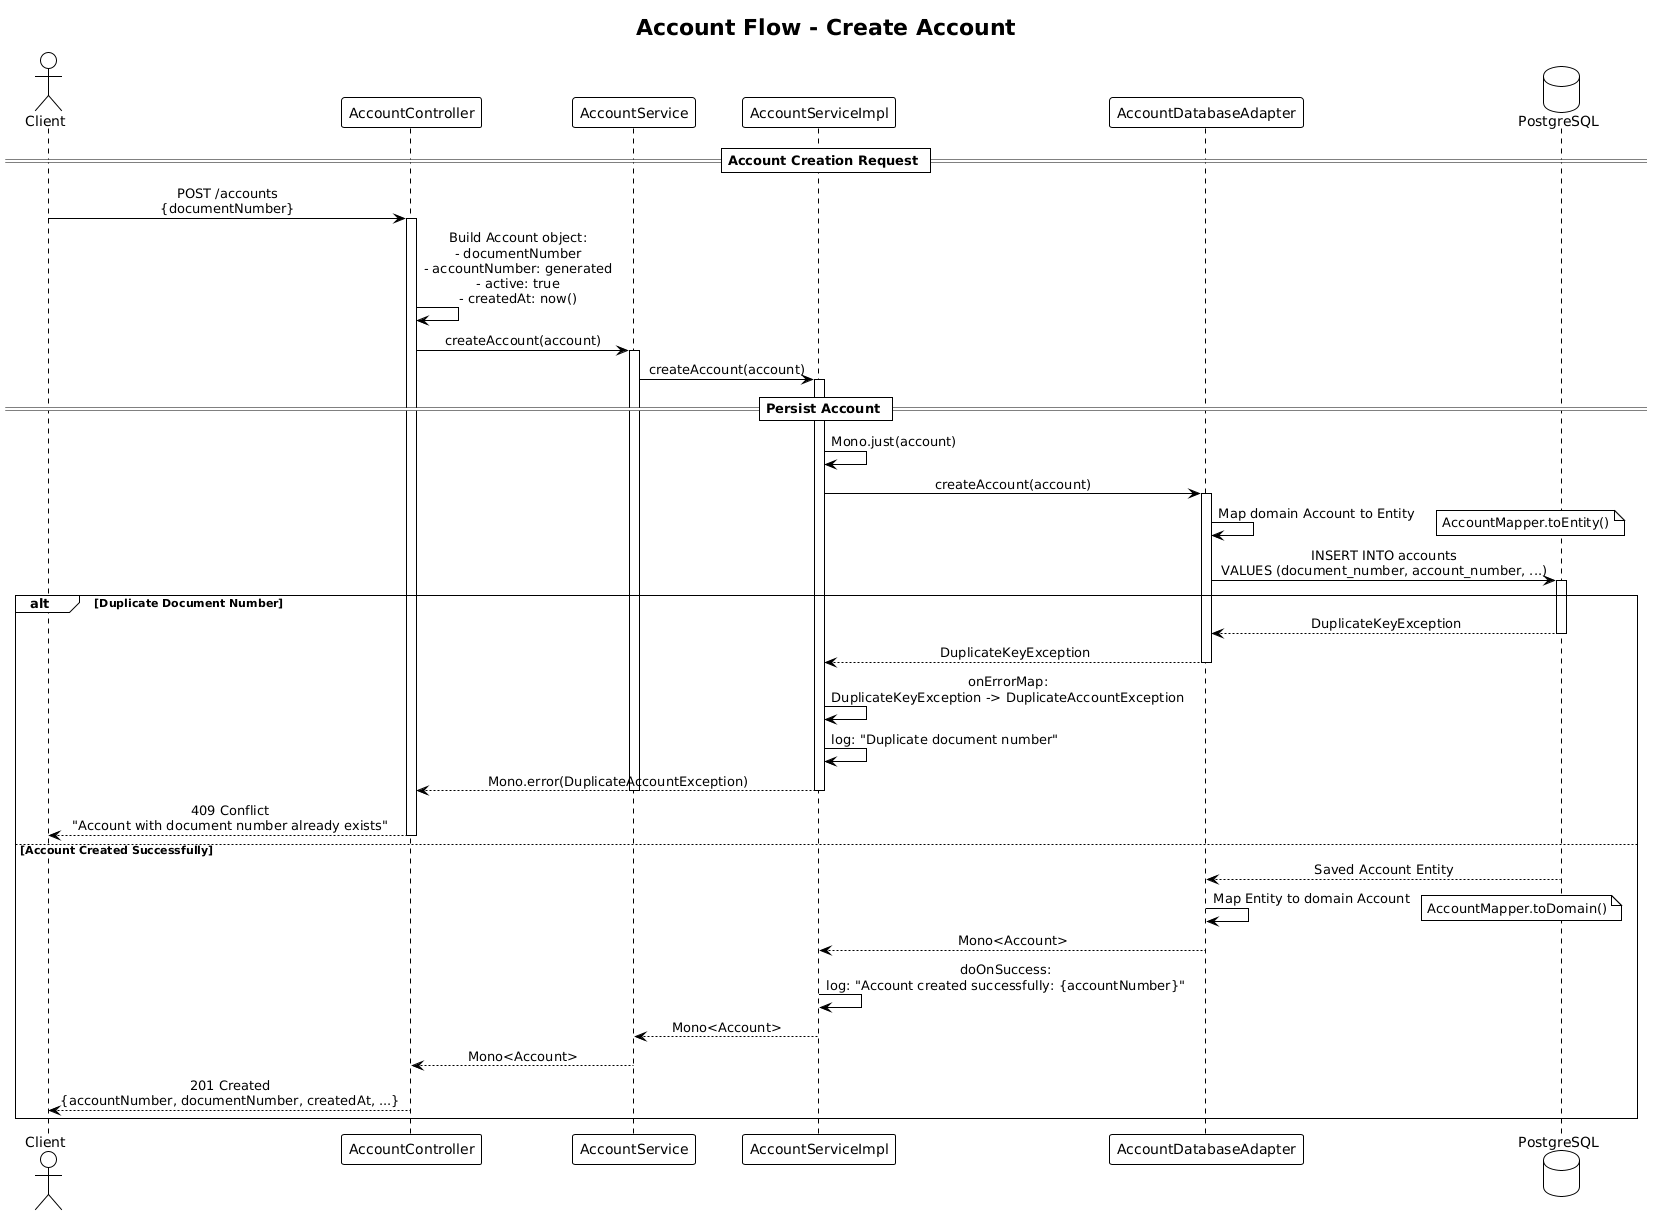

The diagram above was rendered by PlantUML. Its source (embedded in the PNG):
@startuml Sequence - Create Account

!theme plain
skinparam sequenceMessageAlign center

title Account Flow - Create Account

actor Client
participant "AccountController" as Controller
participant "AccountService" as Service
participant "AccountServiceImpl" as ServiceImpl
participant "AccountDatabaseAdapter" as Adapter
database "PostgreSQL" as DB

== Account Creation Request ==

Client -> Controller: POST /accounts\n{documentNumber}
activate Controller

Controller -> Controller: Build Account object:\n- documentNumber\n- accountNumber: generated\n- active: true\n- createdAt: now()

Controller -> Service: createAccount(account)
activate Service

Service -> ServiceImpl: createAccount(account)
activate ServiceImpl

== Persist Account ==

ServiceImpl -> ServiceImpl: Mono.just(account)

ServiceImpl -> Adapter: createAccount(account)
activate Adapter

Adapter -> Adapter: Map domain Account to Entity
note right: AccountMapper.toEntity()

Adapter -> DB: INSERT INTO accounts\nVALUES (document_number, account_number, ...)
activate DB

alt Duplicate Document Number
    DB --> Adapter: DuplicateKeyException
    deactivate DB

    Adapter --> ServiceImpl: DuplicateKeyException
    deactivate Adapter

    ServiceImpl -> ServiceImpl: onErrorMap:\nDuplicateKeyException -> DuplicateAccountException

    ServiceImpl -> ServiceImpl: log: "Duplicate document number"

    ServiceImpl --> Controller: Mono.error(DuplicateAccountException)
    deactivate ServiceImpl
    deactivate Service

    Controller --> Client: 409 Conflict\n"Account with document number already exists"
    deactivate Controller

else Account Created Successfully
    DB --> Adapter: Saved Account Entity
    deactivate DB

    Adapter -> Adapter: Map Entity to domain Account
    note right: AccountMapper.toDomain()

    Adapter --> ServiceImpl: Mono<Account>
    deactivate Adapter

    ServiceImpl -> ServiceImpl: doOnSuccess:\nlog: "Account created successfully: {accountNumber}"

    ServiceImpl --> Service: Mono<Account>
    deactivate ServiceImpl

    Service --> Controller: Mono<Account>
    deactivate Service

    Controller --> Client: 201 Created\n{accountNumber, documentNumber, createdAt, ...}
    deactivate Controller
end

@enduml